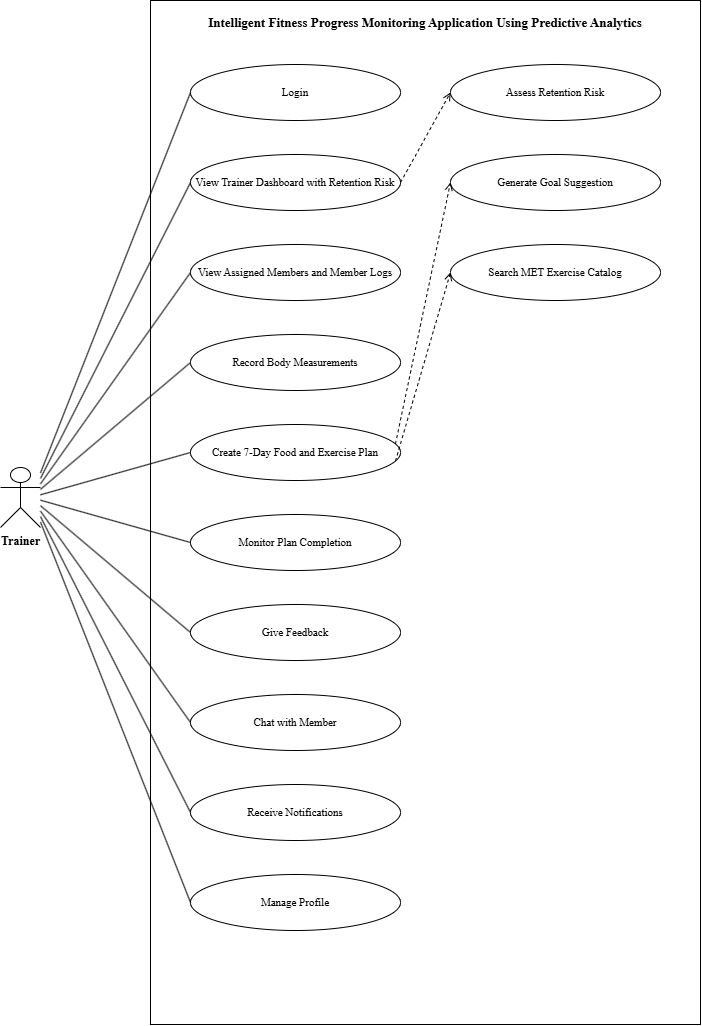

The diagram above was exported from draw.io. Its source (the exported page's mxGraphModel, read from the mxfile embedded in the PNG):
<mxGraphModel dx="880" dy="646" grid="1" gridSize="10" guides="1" tooltips="1" connect="1" arrows="1" fold="1" page="1" pageScale="1" pageWidth="810" pageHeight="1174" math="0" shadow="0">
  <root>
    <mxCell id="0" />
    <mxCell id="1" parent="0" />
    <mxCell id="bound" parent="1" style="rounded=0;whiteSpace=wrap;html=1;fillColor=none;strokeColor=#000000;fontFamily=Times New Roman;fontSize=13;fontStyle=1;verticalAlign=top;spacingTop=8;" value="Intelligent Fitness Progress Monitoring Application Using Predictive Analytics" vertex="1">
      <mxGeometry height="1024" width="550" x="220" y="110" as="geometry" />
    </mxCell>
    <mxCell id="uc_Login" parent="1" style="ellipse;whiteSpace=wrap;html=1;fillColor=#FFFFFF;strokeColor=#000000;fontFamily=Times New Roman;fontSize=11;" value="Login" vertex="1">
      <mxGeometry height="56" width="210" x="260" y="174" as="geometry" />
    </mxCell>
    <mxCell id="uc_View Trainer Dashboard with Retention Risk" parent="1" style="ellipse;whiteSpace=wrap;html=1;fillColor=#FFFFFF;strokeColor=#000000;fontFamily=Times New Roman;fontSize=11;" value="View Trainer Dashboard with Retention Risk" vertex="1">
      <mxGeometry height="56" width="210" x="260" y="264" as="geometry" />
    </mxCell>
    <mxCell id="uc_View Assigned Members and Member Logs" parent="1" style="ellipse;whiteSpace=wrap;html=1;fillColor=#FFFFFF;strokeColor=#000000;fontFamily=Times New Roman;fontSize=11;" value="View Assigned Members and Member Logs" vertex="1">
      <mxGeometry height="56" width="210" x="260" y="354" as="geometry" />
    </mxCell>
    <mxCell id="uc_Record Body Measurements" parent="1" style="ellipse;whiteSpace=wrap;html=1;fillColor=#FFFFFF;strokeColor=#000000;fontFamily=Times New Roman;fontSize=11;" value="Record Body Measurements" vertex="1">
      <mxGeometry height="56" width="210" x="260" y="444" as="geometry" />
    </mxCell>
    <mxCell id="uc_Create 7-Day Food and Exercise Plan" parent="1" style="ellipse;whiteSpace=wrap;html=1;fillColor=#FFFFFF;strokeColor=#000000;fontFamily=Times New Roman;fontSize=11;" value="Create 7-Day Food and Exercise Plan" vertex="1">
      <mxGeometry height="56" width="210" x="260" y="534" as="geometry" />
    </mxCell>
    <mxCell id="uc_Monitor Plan Completion" parent="1" style="ellipse;whiteSpace=wrap;html=1;fillColor=#FFFFFF;strokeColor=#000000;fontFamily=Times New Roman;fontSize=11;" value="Monitor Plan Completion" vertex="1">
      <mxGeometry height="56" width="210" x="260" y="624" as="geometry" />
    </mxCell>
    <mxCell id="uc_Give Feedback" parent="1" style="ellipse;whiteSpace=wrap;html=1;fillColor=#FFFFFF;strokeColor=#000000;fontFamily=Times New Roman;fontSize=11;" value="Give Feedback" vertex="1">
      <mxGeometry height="56" width="210" x="260" y="714" as="geometry" />
    </mxCell>
    <mxCell id="uc_Chat with Member" parent="1" style="ellipse;whiteSpace=wrap;html=1;fillColor=#FFFFFF;strokeColor=#000000;fontFamily=Times New Roman;fontSize=11;" value="Chat with Member" vertex="1">
      <mxGeometry height="56" width="210" x="260" y="804" as="geometry" />
    </mxCell>
    <mxCell id="uc_Receive Notifications" parent="1" style="ellipse;whiteSpace=wrap;html=1;fillColor=#FFFFFF;strokeColor=#000000;fontFamily=Times New Roman;fontSize=11;" value="Receive Notifications" vertex="1">
      <mxGeometry height="56" width="210" x="260" y="894" as="geometry" />
    </mxCell>
    <mxCell id="uc_Manage Profile" parent="1" style="ellipse;whiteSpace=wrap;html=1;fillColor=#FFFFFF;strokeColor=#000000;fontFamily=Times New Roman;fontSize=11;" value="Manage Profile" vertex="1">
      <mxGeometry height="56" width="210" x="260" y="984" as="geometry" />
    </mxCell>
    <mxCell id="uc_Assess Retention Risk" parent="1" style="ellipse;whiteSpace=wrap;html=1;fillColor=#FFFFFF;strokeColor=#000000;fontFamily=Times New Roman;fontSize=11;" value="Assess Retention Risk" vertex="1">
      <mxGeometry height="56" width="210" x="520" y="174" as="geometry" />
    </mxCell>
    <mxCell id="uc_Generate Goal Suggestion" parent="1" style="ellipse;whiteSpace=wrap;html=1;fillColor=#FFFFFF;strokeColor=#000000;fontFamily=Times New Roman;fontSize=11;" value="Generate Goal Suggestion" vertex="1">
      <mxGeometry height="56" width="210" x="520" y="264" as="geometry" />
    </mxCell>
    <mxCell id="uc_Search MET Exercise Catalog" parent="1" style="ellipse;whiteSpace=wrap;html=1;fillColor=#FFFFFF;strokeColor=#000000;fontFamily=Times New Roman;fontSize=11;" value="Search MET Exercise Catalog" vertex="1">
      <mxGeometry height="56" width="210" x="520" y="354" as="geometry" />
    </mxCell>
    <mxCell id="act_Trainer" parent="1" style="shape=umlActor;verticalLabelPosition=bottom;verticalAlign=top;html=1;fillColor=#FFFFFF;strokeColor=#000000;fontFamily=Times New Roman;fontSize=12;fontStyle=1;" value="Trainer" vertex="1">
      <mxGeometry height="60" width="40" x="70" y="577" as="geometry" />
    </mxCell>
    <mxCell id="as0" edge="1" parent="1" source="act_Trainer" style="endArrow=none;html=1;strokeColor=#000000;exitX=1.000;exitY=0.091;exitDx=0;exitDy=0;entryX=0.000;entryY=0.500;entryDx=0;entryDy=0;" target="uc_Login" value="">
      <mxGeometry relative="1" as="geometry" />
    </mxCell>
    <mxCell id="as1" edge="1" parent="1" source="act_Trainer" style="endArrow=none;html=1;strokeColor=#000000;exitX=1.000;exitY=0.182;exitDx=0;exitDy=0;entryX=0.000;entryY=0.500;entryDx=0;entryDy=0;" target="uc_View Trainer Dashboard with Retention Risk" value="">
      <mxGeometry relative="1" as="geometry" />
    </mxCell>
    <mxCell id="as2" edge="1" parent="1" source="act_Trainer" style="endArrow=none;html=1;strokeColor=#000000;exitX=1.000;exitY=0.273;exitDx=0;exitDy=0;entryX=0.000;entryY=0.500;entryDx=0;entryDy=0;" target="uc_View Assigned Members and Member Logs" value="">
      <mxGeometry relative="1" as="geometry" />
    </mxCell>
    <mxCell id="as3" edge="1" parent="1" source="act_Trainer" style="endArrow=none;html=1;strokeColor=#000000;exitX=1.000;exitY=0.364;exitDx=0;exitDy=0;entryX=0.000;entryY=0.500;entryDx=0;entryDy=0;" target="uc_Record Body Measurements" value="">
      <mxGeometry relative="1" as="geometry" />
    </mxCell>
    <mxCell id="as4" edge="1" parent="1" source="act_Trainer" style="endArrow=none;html=1;strokeColor=#000000;exitX=1.000;exitY=0.455;exitDx=0;exitDy=0;entryX=0.000;entryY=0.500;entryDx=0;entryDy=0;" target="uc_Create 7-Day Food and Exercise Plan" value="">
      <mxGeometry relative="1" as="geometry" />
    </mxCell>
    <mxCell id="as5" edge="1" parent="1" source="act_Trainer" style="endArrow=none;html=1;strokeColor=#000000;exitX=1.000;exitY=0.545;exitDx=0;exitDy=0;entryX=0.000;entryY=0.500;entryDx=0;entryDy=0;" target="uc_Monitor Plan Completion" value="">
      <mxGeometry relative="1" as="geometry" />
    </mxCell>
    <mxCell id="as6" edge="1" parent="1" source="act_Trainer" style="endArrow=none;html=1;strokeColor=#000000;exitX=1.000;exitY=0.636;exitDx=0;exitDy=0;entryX=0.000;entryY=0.500;entryDx=0;entryDy=0;" target="uc_Give Feedback" value="">
      <mxGeometry relative="1" as="geometry" />
    </mxCell>
    <mxCell id="as7" edge="1" parent="1" source="act_Trainer" style="endArrow=none;html=1;strokeColor=#000000;exitX=1.000;exitY=0.727;exitDx=0;exitDy=0;entryX=0.000;entryY=0.500;entryDx=0;entryDy=0;" target="uc_Chat with Member" value="">
      <mxGeometry relative="1" as="geometry" />
    </mxCell>
    <mxCell id="as8" edge="1" parent="1" source="act_Trainer" style="endArrow=none;html=1;strokeColor=#000000;exitX=1.000;exitY=0.818;exitDx=0;exitDy=0;entryX=0.000;entryY=0.500;entryDx=0;entryDy=0;" target="uc_Receive Notifications" value="">
      <mxGeometry relative="1" as="geometry" />
    </mxCell>
    <mxCell id="as9" edge="1" parent="1" source="act_Trainer" style="endArrow=none;html=1;strokeColor=#000000;exitX=1.000;exitY=0.909;exitDx=0;exitDy=0;entryX=0.000;entryY=0.500;entryDx=0;entryDy=0;" target="uc_Manage Profile" value="">
      <mxGeometry relative="1" as="geometry" />
    </mxCell>
    <mxCell id="inc0" edge="1" parent="1" source="uc_View Trainer Dashboard with Retention Risk" style="endArrow=open;endFill=0;dashed=1;html=1;strokeColor=#000000;fontFamily=Times New Roman;fontSize=10;fontStyle=1;labelBackgroundColor=#FFFFFF;exitX=1.000;exitY=0.500;exitDx=0;exitDy=0;entryX=0.000;entryY=0.500;entryDx=0;entryDy=0;" target="uc_Assess Retention Risk" value="">
      <mxGeometry relative="1" as="geometry" />
    </mxCell>
    <mxCell id="inc1" edge="1" parent="1" source="uc_Create 7-Day Food and Exercise Plan" style="endArrow=open;endFill=0;dashed=1;html=1;strokeColor=#000000;fontFamily=Times New Roman;fontSize=10;fontStyle=1;labelBackgroundColor=#FFFFFF;exitX=1.000;exitY=0.333;exitDx=0;exitDy=0;entryX=0.000;entryY=0.500;entryDx=0;entryDy=0;" target="uc_Generate Goal Suggestion" value="">
      <mxGeometry relative="1" as="geometry" />
    </mxCell>
    <mxCell id="inc2" edge="1" parent="1" source="uc_Create 7-Day Food and Exercise Plan" style="endArrow=open;endFill=0;dashed=1;html=1;strokeColor=#000000;fontFamily=Times New Roman;fontSize=10;fontStyle=1;labelBackgroundColor=#FFFFFF;exitX=1.000;exitY=0.667;exitDx=0;exitDy=0;entryX=0.000;entryY=0.500;entryDx=0;entryDy=0;" target="uc_Search MET Exercise Catalog" value="">
      <mxGeometry relative="1" as="geometry" />
    </mxCell>
  </root>
</mxGraphModel>